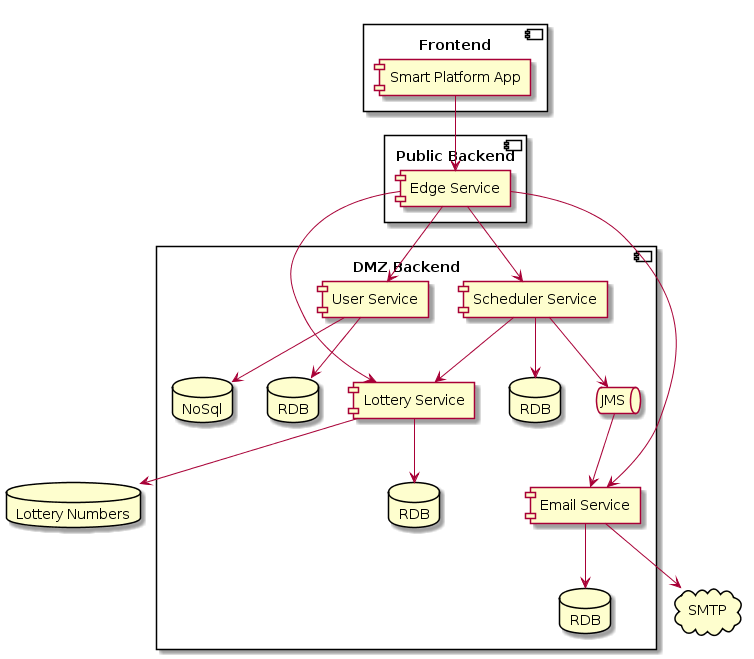

The diagram above was rendered by PlantUML. Its source (embedded in the PNG):
@startuml
cloud SMTP as smtp
database "Lottery Numbers" as lotteryNumbersDb

component "DMZ Backend" as dmz {
[Lottery Service] as lotteryService
[Scheduler Service] as schedulerService
[User Service] as userService
[Email Service] as emailService
database "RDB" as lotteryDb
database "RDB" as schedulerDb
database "RDB" as emailDb
database "RDB" as userDb
database "NoSql" as sessionStore
queue JMS as jms
}

component "Public Backend" as public {
[Edge Service] as edgeService
}

component "Frontend" as frontend {
[Smart Platform App] as smartPlatformApp
}

smartPlatformApp --> edgeService
edgeService --> lotteryService
edgeService --> schedulerService
edgeService --> emailService
edgeService --> userService
lotteryService --> lotteryDb
lotteryService --> lotteryNumbersDb
schedulerService --> schedulerDb
schedulerService --> lotteryService
schedulerService --> jms
emailService --> emailDb
emailService --> smtp
userService --> userDb
userService --> sessionStore
jms --> emailService
@enduml